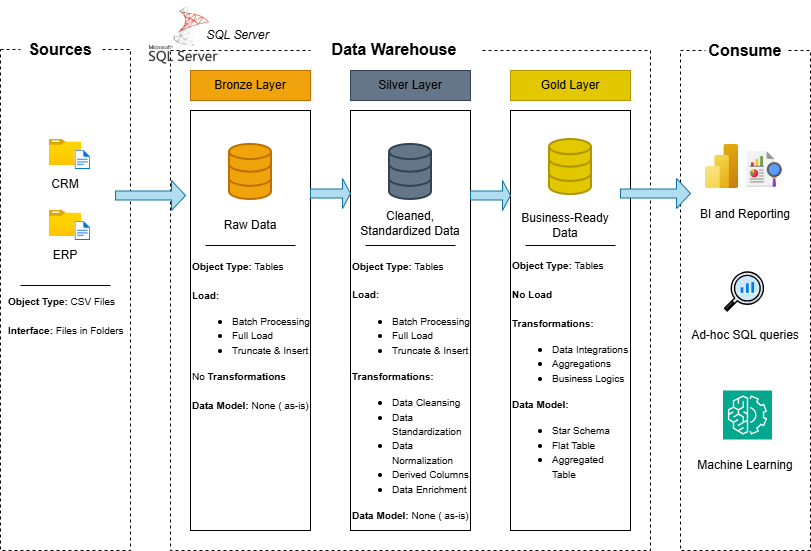

The diagram above was exported from draw.io. Its source (the exported page's mxGraphModel, read from the mxfile embedded in the PNG):
<mxGraphModel dx="1042" dy="579" grid="1" gridSize="10" guides="1" tooltips="1" connect="1" arrows="1" fold="1" page="1" pageScale="1" pageWidth="850" pageHeight="1100" math="0" shadow="0">
  <root>
    <mxCell id="0" />
    <mxCell id="1" parent="0" />
    <mxCell id="rtusJkuZboSzo4J9NM5n-1" parent="1" style="rounded=0;whiteSpace=wrap;html=1;dashed=1;" value="" vertex="1">
      <mxGeometry height="501" width="130" x="30" y="69" as="geometry" />
    </mxCell>
    <mxCell id="rtusJkuZboSzo4J9NM5n-2" parent="1" style="rounded=0;whiteSpace=wrap;html=1;dashed=1;" value="" vertex="1">
      <mxGeometry height="500" width="480" x="200" y="70" as="geometry" />
    </mxCell>
    <mxCell id="rtusJkuZboSzo4J9NM5n-3" parent="1" style="rounded=0;whiteSpace=wrap;html=1;dashed=1;" value="" vertex="1">
      <mxGeometry height="500" width="130" x="710" y="70" as="geometry" />
    </mxCell>
    <mxCell id="rtusJkuZboSzo4J9NM5n-11" parent="1" style="rounded=0;whiteSpace=wrap;html=1;strokeColor=none;" value="" vertex="1">
      <mxGeometry height="30" width="170" x="340" y="54" as="geometry" />
    </mxCell>
    <mxCell id="rtusJkuZboSzo4J9NM5n-12" parent="1" style="text;html=1;whiteSpace=wrap;strokeColor=none;fillColor=none;align=center;verticalAlign=middle;rounded=0;" value="&lt;font style=&quot;font-size: 16px;&quot;&gt;&lt;b&gt;Data Warehouse&lt;/b&gt;&lt;/font&gt;" vertex="1">
      <mxGeometry height="30" width="140" x="354" y="54" as="geometry" />
    </mxCell>
    <mxCell id="rtusJkuZboSzo4J9NM5n-17" connectable="0" parent="1" style="group" value="" vertex="1">
      <mxGeometry height="30" width="80" x="50" y="54" as="geometry" />
    </mxCell>
    <mxCell id="rtusJkuZboSzo4J9NM5n-4" parent="rtusJkuZboSzo4J9NM5n-17" style="rounded=0;whiteSpace=wrap;html=1;strokeColor=none;" value="" vertex="1">
      <mxGeometry height="30" width="80" as="geometry" />
    </mxCell>
    <mxCell id="rtusJkuZboSzo4J9NM5n-5" parent="rtusJkuZboSzo4J9NM5n-17" style="text;html=1;whiteSpace=wrap;strokeColor=none;fillColor=none;align=center;verticalAlign=middle;rounded=0;" value="&lt;font style=&quot;font-size: 16px;&quot;&gt;&lt;b&gt;Sources&lt;/b&gt;&lt;/font&gt;" vertex="1">
      <mxGeometry height="30" width="60" x="10" as="geometry" />
    </mxCell>
    <mxCell id="rtusJkuZboSzo4J9NM5n-19" connectable="0" parent="1" style="group" value="" vertex="1">
      <mxGeometry height="30" width="80" x="735" y="55" as="geometry" />
    </mxCell>
    <mxCell id="rtusJkuZboSzo4J9NM5n-9" parent="rtusJkuZboSzo4J9NM5n-19" style="rounded=0;whiteSpace=wrap;html=1;strokeColor=none;" value="" vertex="1">
      <mxGeometry height="30" width="80" as="geometry" />
    </mxCell>
    <mxCell id="rtusJkuZboSzo4J9NM5n-10" parent="rtusJkuZboSzo4J9NM5n-19" style="text;html=1;whiteSpace=wrap;strokeColor=none;fillColor=none;align=center;verticalAlign=middle;rounded=0;" value="&lt;font style=&quot;font-size: 16px;&quot;&gt;&lt;b&gt;Consume&lt;/b&gt;&lt;/font&gt;" vertex="1">
      <mxGeometry height="30" width="60" x="10" as="geometry" />
    </mxCell>
    <mxCell id="rtusJkuZboSzo4J9NM5n-20" parent="1" style="image;aspect=fixed;html=1;points=[];align=center;fontSize=12;image=img/lib/azure2/general/Folder_Blank.svg;" value="" vertex="1">
      <mxGeometry height="26" width="32.04" x="78.98" y="159" as="geometry" />
    </mxCell>
    <mxCell id="rtusJkuZboSzo4J9NM5n-21" parent="1" style="image;aspect=fixed;html=1;points=[];align=center;fontSize=12;image=img/lib/azure2/general/File.svg;" value="" vertex="1">
      <mxGeometry height="19" width="15.42" x="104.6" y="170" as="geometry" />
    </mxCell>
    <mxCell id="rtusJkuZboSzo4J9NM5n-22" parent="1" style="text;html=1;whiteSpace=wrap;strokeColor=none;fillColor=none;align=center;verticalAlign=middle;rounded=0;" value="CRM" vertex="1">
      <mxGeometry height="30" width="60" x="65" y="189" as="geometry" />
    </mxCell>
    <mxCell id="rtusJkuZboSzo4J9NM5n-23" parent="1" style="image;aspect=fixed;html=1;points=[];align=center;fontSize=12;image=img/lib/azure2/general/Folder_Blank.svg;" value="" vertex="1">
      <mxGeometry height="26" width="32.04" x="78.98" y="230" as="geometry" />
    </mxCell>
    <mxCell id="rtusJkuZboSzo4J9NM5n-24" parent="1" style="image;aspect=fixed;html=1;points=[];align=center;fontSize=12;image=img/lib/azure2/general/File.svg;" value="" vertex="1">
      <mxGeometry height="19" width="15.42" x="104.6" y="241" as="geometry" />
    </mxCell>
    <mxCell id="rtusJkuZboSzo4J9NM5n-25" parent="1" style="text;html=1;whiteSpace=wrap;strokeColor=none;fillColor=none;align=center;verticalAlign=middle;rounded=0;" value="ERP" vertex="1">
      <mxGeometry height="30" width="60" x="65" y="260" as="geometry" />
    </mxCell>
    <mxCell id="rtusJkuZboSzo4J9NM5n-26" parent="1" style="rounded=0;whiteSpace=wrap;html=1;fillColor=#f0a30a;fontColor=#000000;strokeColor=#BD7000;" value="" vertex="1">
      <mxGeometry height="30" width="120" x="220" y="90" as="geometry" />
    </mxCell>
    <mxCell id="rtusJkuZboSzo4J9NM5n-27" parent="1" style="rounded=0;whiteSpace=wrap;html=1;fillColor=#647687;fontColor=#ffffff;strokeColor=#314354;" value="" vertex="1">
      <mxGeometry height="30" width="120" x="380" y="90" as="geometry" />
    </mxCell>
    <mxCell id="rtusJkuZboSzo4J9NM5n-28" parent="1" style="rounded=0;whiteSpace=wrap;html=1;fillColor=light-dark(#e3c800, #b09500);fontColor=#000000;strokeColor=#B09500;" value="" vertex="1">
      <mxGeometry height="30" width="120" x="540" y="90" as="geometry" />
    </mxCell>
    <mxCell id="rtusJkuZboSzo4J9NM5n-29" parent="1" style="rounded=0;whiteSpace=wrap;html=1;" value="" vertex="1">
      <mxGeometry height="420" width="120" x="220" y="130" as="geometry" />
    </mxCell>
    <mxCell id="rtusJkuZboSzo4J9NM5n-30" parent="1" style="rounded=0;whiteSpace=wrap;html=1;" value="" vertex="1">
      <mxGeometry height="420" width="120" x="380" y="130" as="geometry" />
    </mxCell>
    <mxCell id="rtusJkuZboSzo4J9NM5n-31" parent="1" style="rounded=0;whiteSpace=wrap;html=1;" value="" vertex="1">
      <mxGeometry height="420" width="120" x="540" y="130" as="geometry" />
    </mxCell>
    <mxCell id="rtusJkuZboSzo4J9NM5n-32" parent="1" style="text;html=1;whiteSpace=wrap;strokeColor=none;fillColor=none;align=center;verticalAlign=middle;rounded=0;" value="Bronze Layer" vertex="1">
      <mxGeometry height="30" width="80" x="240" y="90" as="geometry" />
    </mxCell>
    <mxCell id="rtusJkuZboSzo4J9NM5n-33" parent="1" style="text;html=1;whiteSpace=wrap;strokeColor=none;fillColor=none;align=center;verticalAlign=middle;rounded=0;" value="Silver Layer" vertex="1">
      <mxGeometry height="30" width="80" x="400" y="90" as="geometry" />
    </mxCell>
    <mxCell id="rtusJkuZboSzo4J9NM5n-34" parent="1" style="text;html=1;whiteSpace=wrap;strokeColor=none;fillColor=none;align=center;verticalAlign=middle;rounded=0;" value="Gold Layer" vertex="1">
      <mxGeometry height="30" width="80" x="560" y="90" as="geometry" />
    </mxCell>
    <mxCell id="rtusJkuZboSzo4J9NM5n-35" parent="1" style="html=1;verticalLabelPosition=bottom;align=center;labelBackgroundColor=#ffffff;verticalAlign=top;strokeWidth=2;strokeColor=#BD7000;shadow=0;dashed=0;shape=mxgraph.ios7.icons.data;fillColor=#f0a30a;fontColor=#000000;" value="" vertex="1">
      <mxGeometry height="55.05" width="42" x="259" y="163.95" as="geometry" />
    </mxCell>
    <mxCell id="rtusJkuZboSzo4J9NM5n-37" parent="1" style="html=1;verticalLabelPosition=bottom;align=center;labelBackgroundColor=#ffffff;verticalAlign=top;strokeWidth=2;strokeColor=#314354;shadow=0;dashed=0;shape=mxgraph.ios7.icons.data;fillColor=#647687;fontColor=#ffffff;" value="" vertex="1">
      <mxGeometry height="55.05" width="42" x="419" y="163.95" as="geometry" />
    </mxCell>
    <mxCell id="rtusJkuZboSzo4J9NM5n-38" parent="1" style="html=1;verticalLabelPosition=bottom;align=center;labelBackgroundColor=#ffffff;verticalAlign=top;strokeWidth=2;strokeColor=light-dark(#B09500, #ffe14d);shadow=0;dashed=0;shape=mxgraph.ios7.icons.data;fillColor=light-dark(#e3c800, #b09500);fontColor=#000000;" value="" vertex="1">
      <mxGeometry height="55.05" width="42" x="579" y="159" as="geometry" />
    </mxCell>
    <mxCell id="rtusJkuZboSzo4J9NM5n-39" parent="1" style="text;html=1;whiteSpace=wrap;strokeColor=none;fillColor=none;align=center;verticalAlign=middle;rounded=0;" value="Raw Data" vertex="1">
      <mxGeometry height="30" width="60" x="250" y="230" as="geometry" />
    </mxCell>
    <mxCell id="rtusJkuZboSzo4J9NM5n-40" parent="1" style="text;html=1;whiteSpace=wrap;strokeColor=none;fillColor=none;align=center;verticalAlign=middle;rounded=0;" value="Cleaned, Standardized Data" vertex="1">
      <mxGeometry height="30" width="120" x="380" y="228" as="geometry" />
    </mxCell>
    <mxCell id="rtusJkuZboSzo4J9NM5n-41" parent="1" style="text;html=1;whiteSpace=wrap;strokeColor=none;fillColor=none;align=center;verticalAlign=middle;rounded=0;" value="Business-Ready Data" vertex="1">
      <mxGeometry height="30" width="110" x="540" y="230" as="geometry" />
    </mxCell>
    <mxCell id="rtusJkuZboSzo4J9NM5n-45" parent="1" style="line;strokeWidth=1;rotatable=0;dashed=0;labelPosition=right;align=left;verticalAlign=middle;spacingTop=0;spacingLeft=6;points=[];portConstraint=eastwest;" value="" vertex="1">
      <mxGeometry height="10" width="90" x="50" y="300" as="geometry" />
    </mxCell>
    <mxCell id="rtusJkuZboSzo4J9NM5n-46" parent="1" style="line;strokeWidth=1;rotatable=0;dashed=0;labelPosition=right;align=left;verticalAlign=middle;spacingTop=0;spacingLeft=6;points=[];portConstraint=eastwest;" value="" vertex="1">
      <mxGeometry height="10" width="90" x="235" y="260" as="geometry" />
    </mxCell>
    <mxCell id="rtusJkuZboSzo4J9NM5n-47" parent="1" style="line;strokeWidth=1;rotatable=0;dashed=0;labelPosition=right;align=left;verticalAlign=middle;spacingTop=0;spacingLeft=6;points=[];portConstraint=eastwest;" value="" vertex="1">
      <mxGeometry height="10" width="90" x="395" y="260" as="geometry" />
    </mxCell>
    <mxCell id="rtusJkuZboSzo4J9NM5n-48" parent="1" style="line;strokeWidth=1;rotatable=0;dashed=0;labelPosition=right;align=left;verticalAlign=middle;spacingTop=0;spacingLeft=6;points=[];portConstraint=eastwest;" value="" vertex="1">
      <mxGeometry height="10" width="90" x="555" y="260" as="geometry" />
    </mxCell>
    <mxCell id="rtusJkuZboSzo4J9NM5n-49" parent="1" style="text;html=1;whiteSpace=wrap;strokeColor=none;fillColor=none;align=left;verticalAlign=middle;rounded=0;" value="&lt;font style=&quot;font-size: 10px;&quot;&gt;&lt;b style=&quot;&quot;&gt;Object Type: &lt;/b&gt;CSV Files&lt;/font&gt;&lt;div&gt;&lt;font style=&quot;font-size: 10px;&quot;&gt;&lt;br&gt;&lt;/font&gt;&lt;/div&gt;&lt;div&gt;&lt;font style=&quot;font-size: 10px;&quot;&gt;&lt;b style=&quot;&quot;&gt;Interface: &lt;/b&gt;Files in Folders&lt;/font&gt;&lt;/div&gt;" vertex="1">
      <mxGeometry height="30" width="140" x="36" y="320" as="geometry" />
    </mxCell>
    <mxCell id="rtusJkuZboSzo4J9NM5n-50" parent="1" style="text;html=1;whiteSpace=wrap;strokeColor=none;fillColor=none;align=left;verticalAlign=middle;rounded=0;" value="&lt;font style=&quot;font-size: 10px;&quot;&gt;&lt;b style=&quot;&quot;&gt;Object Type: &lt;/b&gt;Tables&lt;/font&gt;&lt;div&gt;&lt;span style=&quot;font-size: 10px;&quot;&gt;&lt;br&gt;&lt;/span&gt;&lt;div style=&quot;&quot;&gt;&lt;b style=&quot;font-size: 10px; background-color: transparent; color: light-dark(rgb(0, 0, 0), rgb(255, 255, 255));&quot;&gt;Load:&amp;nbsp;&lt;/b&gt;&lt;/div&gt;&lt;div style=&quot;&quot;&gt;&lt;ul&gt;&lt;li&gt;&lt;span style=&quot;font-size: 10px;&quot;&gt;Batch Processing&lt;/span&gt;&lt;/li&gt;&lt;li&gt;&lt;span style=&quot;font-size: 10px;&quot;&gt;Full Load&lt;/span&gt;&lt;/li&gt;&lt;li&gt;&lt;span style=&quot;font-size: 10px;&quot;&gt;Truncate &amp;amp; Insert&lt;/span&gt;&lt;/li&gt;&lt;/ul&gt;&lt;span style=&quot;font-size: 10px;&quot;&gt;No &lt;b&gt;Transformations&lt;/b&gt;&lt;/span&gt;&lt;/div&gt;&lt;div style=&quot;&quot;&gt;&lt;span style=&quot;font-size: 10px;&quot;&gt;&lt;b&gt;&lt;br&gt;&lt;/b&gt;&lt;/span&gt;&lt;/div&gt;&lt;div style=&quot;&quot;&gt;&lt;span style=&quot;font-size: 10px;&quot;&gt;&lt;b&gt;Data Model: &lt;/b&gt;None ( as-is)&lt;/span&gt;&lt;/div&gt;&lt;/div&gt;" vertex="1">
      <mxGeometry height="150" width="120" x="220" y="280" as="geometry" />
    </mxCell>
    <mxCell id="rtusJkuZboSzo4J9NM5n-51" parent="1" style="text;html=1;whiteSpace=wrap;strokeColor=none;fillColor=none;align=left;verticalAlign=middle;rounded=0;" value="&lt;font style=&quot;font-size: 10px;&quot;&gt;&lt;b style=&quot;&quot;&gt;Object Type: &lt;/b&gt;Tables&lt;/font&gt;&lt;div style=&quot;&quot;&gt;&lt;b style=&quot;font-size: 10px; background-color: transparent; color: light-dark(rgb(0, 0, 0), rgb(255, 255, 255));&quot;&gt;&lt;br&gt;&lt;/b&gt;&lt;/div&gt;&lt;div style=&quot;&quot;&gt;&lt;b style=&quot;font-size: 10px; background-color: transparent; color: light-dark(rgb(0, 0, 0), rgb(255, 255, 255));&quot;&gt;Load:&amp;nbsp;&lt;/b&gt;&lt;/div&gt;&lt;div style=&quot;&quot;&gt;&lt;ul&gt;&lt;li&gt;&lt;span style=&quot;font-size: 10px;&quot;&gt;Batch Processing&lt;/span&gt;&lt;/li&gt;&lt;li&gt;&lt;span style=&quot;font-size: 10px;&quot;&gt;Full Load&lt;/span&gt;&lt;/li&gt;&lt;li&gt;&lt;span style=&quot;font-size: 10px;&quot;&gt;Truncate &amp;amp; Insert&lt;/span&gt;&lt;/li&gt;&lt;/ul&gt;&lt;span style=&quot;font-size: 10px;&quot;&gt;&lt;b&gt;Transformations:&lt;/b&gt;&lt;/span&gt;&lt;/div&gt;&lt;div style=&quot;&quot;&gt;&lt;ul&gt;&lt;li&gt;&lt;span style=&quot;font-size: 10px;&quot;&gt;Data Cleansing&lt;/span&gt;&lt;/li&gt;&lt;li&gt;&lt;span style=&quot;font-size: 10px;&quot;&gt;Data Standardization&lt;/span&gt;&lt;/li&gt;&lt;li&gt;&lt;span style=&quot;font-size: 10px;&quot;&gt;Data Normalization&lt;/span&gt;&lt;/li&gt;&lt;li&gt;&lt;span style=&quot;font-size: 10px;&quot;&gt;Derived Columns&lt;/span&gt;&lt;/li&gt;&lt;li&gt;&lt;span style=&quot;font-size: 10px;&quot;&gt;Data Enrichment&lt;/span&gt;&lt;/li&gt;&lt;/ul&gt;&lt;/div&gt;&lt;div style=&quot;&quot;&gt;&lt;b style=&quot;font-size: 10px; background-color: transparent; color: light-dark(rgb(0, 0, 0), rgb(255, 255, 255));&quot;&gt;Data Model: &lt;/b&gt;&lt;span style=&quot;font-size: 10px; background-color: transparent; color: light-dark(rgb(0, 0, 0), rgb(255, 255, 255));&quot;&gt;None ( as-is)&lt;/span&gt;&lt;/div&gt;" vertex="1">
      <mxGeometry height="260" width="120" x="380" y="280" as="geometry" />
    </mxCell>
    <mxCell id="rtusJkuZboSzo4J9NM5n-52" parent="1" style="text;html=1;whiteSpace=wrap;strokeColor=none;fillColor=none;align=left;verticalAlign=middle;rounded=0;" value="&lt;font style=&quot;font-size: 10px;&quot;&gt;&lt;b style=&quot;&quot;&gt;Object Type: &lt;/b&gt;Tables&lt;/font&gt;&lt;div&gt;&lt;span style=&quot;font-size: 10px;&quot;&gt;&lt;br&gt;&lt;/span&gt;&lt;div style=&quot;&quot;&gt;&lt;b style=&quot;font-size: 10px; background-color: transparent; color: light-dark(rgb(0, 0, 0), rgb(255, 255, 255));&quot;&gt;No Load&lt;/b&gt;&lt;/div&gt;&lt;div style=&quot;&quot;&gt;&lt;b style=&quot;font-size: 10px; background-color: transparent; color: light-dark(rgb(0, 0, 0), rgb(255, 255, 255));&quot;&gt;&lt;br&gt;&lt;/b&gt;&lt;/div&gt;&lt;div style=&quot;&quot;&gt;&lt;span style=&quot;font-size: 10px;&quot;&gt;&lt;b&gt;Transformations:&lt;/b&gt;&lt;/span&gt;&lt;/div&gt;&lt;div style=&quot;&quot;&gt;&lt;ul&gt;&lt;li&gt;&lt;span style=&quot;font-size: 10px;&quot;&gt;Data Integrations&lt;/span&gt;&lt;/li&gt;&lt;li&gt;&lt;span style=&quot;font-size: 10px;&quot;&gt;Aggregations&lt;/span&gt;&lt;/li&gt;&lt;li&gt;&lt;span style=&quot;font-size: 10px;&quot;&gt;Business Logics&lt;/span&gt;&lt;/li&gt;&lt;/ul&gt;&lt;/div&gt;&lt;div style=&quot;&quot;&gt;&lt;b style=&quot;font-size: 10px; background-color: transparent; color: light-dark(rgb(0, 0, 0), rgb(255, 255, 255));&quot;&gt;Data Model:&lt;/b&gt;&lt;/div&gt;&lt;/div&gt;&lt;div style=&quot;&quot;&gt;&lt;ul&gt;&lt;li&gt;&lt;span style=&quot;font-size: 10px;&quot;&gt;Star Schema&lt;/span&gt;&lt;/li&gt;&lt;li&gt;&lt;span style=&quot;font-size: 10px;&quot;&gt;Flat Table&lt;/span&gt;&lt;/li&gt;&lt;li&gt;&lt;span style=&quot;font-size: 10px;&quot;&gt;Aggregated Table&lt;/span&gt;&lt;/li&gt;&lt;/ul&gt;&lt;/div&gt;" vertex="1">
      <mxGeometry height="250" width="120" x="540" y="270" as="geometry" />
    </mxCell>
    <mxCell id="rtusJkuZboSzo4J9NM5n-55" connectable="0" parent="1" style="group" value="" vertex="1">
      <mxGeometry height="44.05000000000001" width="78" x="735" y="163.95" as="geometry" />
    </mxCell>
    <mxCell id="rtusJkuZboSzo4J9NM5n-53" parent="rtusJkuZboSzo4J9NM5n-55" style="image;aspect=fixed;html=1;points=[];align=center;fontSize=12;image=img/lib/azure2/analytics/Power_BI_Embedded.svg;" value="" vertex="1">
      <mxGeometry height="44.05" width="33.04" as="geometry" />
    </mxCell>
    <mxCell id="rtusJkuZboSzo4J9NM5n-54" parent="rtusJkuZboSzo4J9NM5n-55" style="shape=image;verticalLabelPosition=bottom;labelBackgroundColor=default;verticalAlign=top;aspect=fixed;imageAspect=0;image=data:image/png,(base64 omitted: 7424 chars);" value="" vertex="1">
      <mxGeometry height="38" width="38" x="40" y="6.050000000000011" as="geometry" />
    </mxCell>
    <mxCell id="rtusJkuZboSzo4J9NM5n-56" parent="1" style="text;html=1;whiteSpace=wrap;strokeColor=none;fillColor=none;align=center;verticalAlign=middle;rounded=0;" value="BI and Reporting" vertex="1">
      <mxGeometry height="30" width="110" x="720" y="219" as="geometry" />
    </mxCell>
    <mxCell id="rtusJkuZboSzo4J9NM5n-57" parent="1" style="shape=image;html=1;verticalAlign=top;verticalLabelPosition=bottom;labelBackgroundColor=#ffffff;imageAspect=0;aspect=fixed;image=https://icons.diagrams.net/icon-cache1/Business_Success-2515/chart-analysis-analytics-data_analytics-pie_1-1096.svg" value="" vertex="1">
      <mxGeometry height="43" width="43" x="752.5" y="290" as="geometry" />
    </mxCell>
    <mxCell id="rtusJkuZboSzo4J9NM5n-59" parent="1" style="text;html=1;whiteSpace=wrap;strokeColor=none;fillColor=none;align=center;verticalAlign=middle;rounded=0;" value="Ad-hoc SQL queries" vertex="1">
      <mxGeometry height="30" width="110" x="720" y="340" as="geometry" />
    </mxCell>
    <mxCell id="rtusJkuZboSzo4J9NM5n-61" parent="1" style="sketch=0;points=[[0,0,0],[0.25,0,0],[0.5,0,0],[0.75,0,0],[1,0,0],[0,1,0],[0.25,1,0],[0.5,1,0],[0.75,1,0],[1,1,0],[0,0.25,0],[0,0.5,0],[0,0.75,0],[1,0.25,0],[1,0.5,0],[1,0.75,0]];outlineConnect=0;fontColor=#232F3E;fillColor=#01A88D;strokeColor=#ffffff;dashed=0;verticalLabelPosition=bottom;verticalAlign=top;align=center;html=1;fontSize=12;fontStyle=0;aspect=fixed;shape=mxgraph.aws4.resourceIcon;resIcon=mxgraph.aws4.machine_learning;" value="" vertex="1">
      <mxGeometry height="49" width="49" x="752.5" y="410" as="geometry" />
    </mxCell>
    <mxCell id="rtusJkuZboSzo4J9NM5n-62" parent="1" style="text;html=1;whiteSpace=wrap;strokeColor=none;fillColor=none;align=center;verticalAlign=middle;rounded=0;" value="Machine Learning" vertex="1">
      <mxGeometry height="30" width="110" x="720" y="470" as="geometry" />
    </mxCell>
    <mxCell id="rtusJkuZboSzo4J9NM5n-63" parent="1" style="shape=singleArrow;whiteSpace=wrap;html=1;fillColor=#b1ddf0;strokeColor=#10739e;" value="" vertex="1">
      <mxGeometry height="30" width="70" x="145" y="200" as="geometry" />
    </mxCell>
    <mxCell id="rtusJkuZboSzo4J9NM5n-65" parent="1" style="shape=singleArrow;whiteSpace=wrap;html=1;fillColor=#b1ddf0;strokeColor=#10739e;" value="" vertex="1">
      <mxGeometry height="30" width="40" x="340" y="198" as="geometry" />
    </mxCell>
    <mxCell id="rtusJkuZboSzo4J9NM5n-66" parent="1" style="shape=singleArrow;whiteSpace=wrap;html=1;fillColor=#b1ddf0;strokeColor=#10739e;" value="" vertex="1">
      <mxGeometry height="30" width="40" x="500" y="200" as="geometry" />
    </mxCell>
    <mxCell id="rtusJkuZboSzo4J9NM5n-67" parent="1" style="shape=singleArrow;whiteSpace=wrap;html=1;fillColor=#b1ddf0;strokeColor=#10739e;" value="" vertex="1">
      <mxGeometry height="30" width="70" x="650" y="198" as="geometry" />
    </mxCell>
    <mxCell id="rtusJkuZboSzo4J9NM5n-68" parent="1" style="shape=image;verticalLabelPosition=bottom;labelBackgroundColor=default;verticalAlign=top;aspect=fixed;imageAspect=0;image=data:image/png,(base64 omitted: 13816 chars);" value="" vertex="1">
      <mxGeometry height="70" width="70" x="179" y="20" as="geometry" />
    </mxCell>
    <mxCell id="rtusJkuZboSzo4J9NM5n-69" parent="1" style="text;html=1;whiteSpace=wrap;strokeColor=none;fillColor=none;align=center;verticalAlign=middle;rounded=0;fontStyle=2" value="SQL Server" vertex="1">
      <mxGeometry height="30" width="69" x="233" y="40" as="geometry" />
    </mxCell>
  </root>
</mxGraphModel>